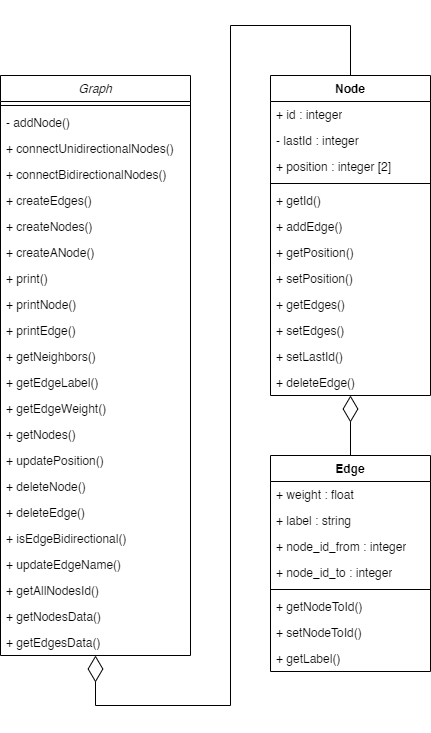

The diagram above was exported from draw.io. Its source (the exported page's mxGraphModel, read from the mxfile embedded in the PNG):
<mxGraphModel dx="1613" dy="734" grid="1" gridSize="10" guides="1" tooltips="1" connect="1" arrows="1" fold="1" page="1" pageScale="1" pageWidth="827" pageHeight="1169" math="0" shadow="0">
  <root>
    <mxCell id="WIyWlLk6GJQsqaUBKTNV-0" />
    <mxCell id="WIyWlLk6GJQsqaUBKTNV-1" parent="WIyWlLk6GJQsqaUBKTNV-0" />
    <mxCell id="zkfFHV4jXpPFQw0GAbJ--0" value="Graph" style="swimlane;fontStyle=2;align=center;verticalAlign=top;childLayout=stackLayout;horizontal=1;startSize=26;horizontalStack=0;resizeParent=1;resizeLast=0;collapsible=1;marginBottom=0;rounded=0;shadow=0;strokeWidth=1;" parent="WIyWlLk6GJQsqaUBKTNV-1" vertex="1">
      <mxGeometry x="50" y="170" width="190" height="580" as="geometry">
        <mxRectangle x="230" y="140" width="160" height="26" as="alternateBounds" />
      </mxGeometry>
    </mxCell>
    <mxCell id="zkfFHV4jXpPFQw0GAbJ--4" value="" style="line;html=1;strokeWidth=1;align=left;verticalAlign=middle;spacingTop=-1;spacingLeft=3;spacingRight=3;rotatable=0;labelPosition=right;points=[];portConstraint=eastwest;" parent="zkfFHV4jXpPFQw0GAbJ--0" vertex="1">
      <mxGeometry y="26" width="190" height="8" as="geometry" />
    </mxCell>
    <mxCell id="zkfFHV4jXpPFQw0GAbJ--5" value="- addNode()" style="text;align=left;verticalAlign=top;spacingLeft=4;spacingRight=4;overflow=hidden;rotatable=0;points=[[0,0.5],[1,0.5]];portConstraint=eastwest;" parent="zkfFHV4jXpPFQw0GAbJ--0" vertex="1">
      <mxGeometry y="34" width="190" height="26" as="geometry" />
    </mxCell>
    <mxCell id="Ev54dUCW_3ZABVGL5aVG-19" value="+ connectUnidirectionalNodes()&#10;" style="text;align=left;verticalAlign=top;spacingLeft=4;spacingRight=4;overflow=hidden;rotatable=0;points=[[0,0.5],[1,0.5]];portConstraint=eastwest;" vertex="1" parent="zkfFHV4jXpPFQw0GAbJ--0">
      <mxGeometry y="60" width="190" height="26" as="geometry" />
    </mxCell>
    <mxCell id="Ev54dUCW_3ZABVGL5aVG-20" value="+ connectBidirectionalNodes()&#10;" style="text;align=left;verticalAlign=top;spacingLeft=4;spacingRight=4;overflow=hidden;rotatable=0;points=[[0,0.5],[1,0.5]];portConstraint=eastwest;" vertex="1" parent="zkfFHV4jXpPFQw0GAbJ--0">
      <mxGeometry y="86" width="190" height="26" as="geometry" />
    </mxCell>
    <mxCell id="Ev54dUCW_3ZABVGL5aVG-21" value="+ createEdges()&#10;" style="text;align=left;verticalAlign=top;spacingLeft=4;spacingRight=4;overflow=hidden;rotatable=0;points=[[0,0.5],[1,0.5]];portConstraint=eastwest;" vertex="1" parent="zkfFHV4jXpPFQw0GAbJ--0">
      <mxGeometry y="112" width="190" height="26" as="geometry" />
    </mxCell>
    <mxCell id="Ev54dUCW_3ZABVGL5aVG-22" value="+ createNodes()&#10;" style="text;align=left;verticalAlign=top;spacingLeft=4;spacingRight=4;overflow=hidden;rotatable=0;points=[[0,0.5],[1,0.5]];portConstraint=eastwest;" vertex="1" parent="zkfFHV4jXpPFQw0GAbJ--0">
      <mxGeometry y="138" width="190" height="26" as="geometry" />
    </mxCell>
    <mxCell id="Ev54dUCW_3ZABVGL5aVG-23" value="+ createANode()&#10;" style="text;align=left;verticalAlign=top;spacingLeft=4;spacingRight=4;overflow=hidden;rotatable=0;points=[[0,0.5],[1,0.5]];portConstraint=eastwest;" vertex="1" parent="zkfFHV4jXpPFQw0GAbJ--0">
      <mxGeometry y="164" width="190" height="26" as="geometry" />
    </mxCell>
    <mxCell id="Ev54dUCW_3ZABVGL5aVG-24" value="+ print()&#10;" style="text;align=left;verticalAlign=top;spacingLeft=4;spacingRight=4;overflow=hidden;rotatable=0;points=[[0,0.5],[1,0.5]];portConstraint=eastwest;" vertex="1" parent="zkfFHV4jXpPFQw0GAbJ--0">
      <mxGeometry y="190" width="190" height="26" as="geometry" />
    </mxCell>
    <mxCell id="Ev54dUCW_3ZABVGL5aVG-26" value="+ printNode()&#10;" style="text;align=left;verticalAlign=top;spacingLeft=4;spacingRight=4;overflow=hidden;rotatable=0;points=[[0,0.5],[1,0.5]];portConstraint=eastwest;" vertex="1" parent="zkfFHV4jXpPFQw0GAbJ--0">
      <mxGeometry y="216" width="190" height="26" as="geometry" />
    </mxCell>
    <mxCell id="Ev54dUCW_3ZABVGL5aVG-27" value="+ printEdge()&#10;" style="text;align=left;verticalAlign=top;spacingLeft=4;spacingRight=4;overflow=hidden;rotatable=0;points=[[0,0.5],[1,0.5]];portConstraint=eastwest;" vertex="1" parent="zkfFHV4jXpPFQw0GAbJ--0">
      <mxGeometry y="242" width="190" height="26" as="geometry" />
    </mxCell>
    <mxCell id="Ev54dUCW_3ZABVGL5aVG-28" value="+ getNeighbors()&#10;" style="text;align=left;verticalAlign=top;spacingLeft=4;spacingRight=4;overflow=hidden;rotatable=0;points=[[0,0.5],[1,0.5]];portConstraint=eastwest;" vertex="1" parent="zkfFHV4jXpPFQw0GAbJ--0">
      <mxGeometry y="268" width="190" height="26" as="geometry" />
    </mxCell>
    <mxCell id="Ev54dUCW_3ZABVGL5aVG-29" value="+ getEdgeLabel()&#10;" style="text;align=left;verticalAlign=top;spacingLeft=4;spacingRight=4;overflow=hidden;rotatable=0;points=[[0,0.5],[1,0.5]];portConstraint=eastwest;" vertex="1" parent="zkfFHV4jXpPFQw0GAbJ--0">
      <mxGeometry y="294" width="190" height="26" as="geometry" />
    </mxCell>
    <mxCell id="Ev54dUCW_3ZABVGL5aVG-30" value="+ getEdgeWeight()&#10;" style="text;align=left;verticalAlign=top;spacingLeft=4;spacingRight=4;overflow=hidden;rotatable=0;points=[[0,0.5],[1,0.5]];portConstraint=eastwest;" vertex="1" parent="zkfFHV4jXpPFQw0GAbJ--0">
      <mxGeometry y="320" width="190" height="26" as="geometry" />
    </mxCell>
    <mxCell id="Ev54dUCW_3ZABVGL5aVG-31" value="+ getNodes()&#10;" style="text;align=left;verticalAlign=top;spacingLeft=4;spacingRight=4;overflow=hidden;rotatable=0;points=[[0,0.5],[1,0.5]];portConstraint=eastwest;" vertex="1" parent="zkfFHV4jXpPFQw0GAbJ--0">
      <mxGeometry y="346" width="190" height="26" as="geometry" />
    </mxCell>
    <mxCell id="Ev54dUCW_3ZABVGL5aVG-32" value="+ updatePosition()&#10;" style="text;align=left;verticalAlign=top;spacingLeft=4;spacingRight=4;overflow=hidden;rotatable=0;points=[[0,0.5],[1,0.5]];portConstraint=eastwest;" vertex="1" parent="zkfFHV4jXpPFQw0GAbJ--0">
      <mxGeometry y="372" width="190" height="26" as="geometry" />
    </mxCell>
    <mxCell id="Ev54dUCW_3ZABVGL5aVG-33" value="+ deleteNode()&#10;" style="text;align=left;verticalAlign=top;spacingLeft=4;spacingRight=4;overflow=hidden;rotatable=0;points=[[0,0.5],[1,0.5]];portConstraint=eastwest;" vertex="1" parent="zkfFHV4jXpPFQw0GAbJ--0">
      <mxGeometry y="398" width="190" height="26" as="geometry" />
    </mxCell>
    <mxCell id="Ev54dUCW_3ZABVGL5aVG-34" value="+ deleteEdge()&#10;" style="text;align=left;verticalAlign=top;spacingLeft=4;spacingRight=4;overflow=hidden;rotatable=0;points=[[0,0.5],[1,0.5]];portConstraint=eastwest;" vertex="1" parent="zkfFHV4jXpPFQw0GAbJ--0">
      <mxGeometry y="424" width="190" height="26" as="geometry" />
    </mxCell>
    <mxCell id="Ev54dUCW_3ZABVGL5aVG-35" value="+ isEdgeBidirectional()&#10;" style="text;align=left;verticalAlign=top;spacingLeft=4;spacingRight=4;overflow=hidden;rotatable=0;points=[[0,0.5],[1,0.5]];portConstraint=eastwest;" vertex="1" parent="zkfFHV4jXpPFQw0GAbJ--0">
      <mxGeometry y="450" width="190" height="26" as="geometry" />
    </mxCell>
    <mxCell id="Ev54dUCW_3ZABVGL5aVG-36" value="+ updateEdgeName()&#10;" style="text;align=left;verticalAlign=top;spacingLeft=4;spacingRight=4;overflow=hidden;rotatable=0;points=[[0,0.5],[1,0.5]];portConstraint=eastwest;" vertex="1" parent="zkfFHV4jXpPFQw0GAbJ--0">
      <mxGeometry y="476" width="190" height="26" as="geometry" />
    </mxCell>
    <mxCell id="Ev54dUCW_3ZABVGL5aVG-37" value="+ getAllNodesId()&#10;" style="text;align=left;verticalAlign=top;spacingLeft=4;spacingRight=4;overflow=hidden;rotatable=0;points=[[0,0.5],[1,0.5]];portConstraint=eastwest;" vertex="1" parent="zkfFHV4jXpPFQw0GAbJ--0">
      <mxGeometry y="502" width="190" height="26" as="geometry" />
    </mxCell>
    <mxCell id="Ev54dUCW_3ZABVGL5aVG-38" value="+ getNodesData()&#10;" style="text;align=left;verticalAlign=top;spacingLeft=4;spacingRight=4;overflow=hidden;rotatable=0;points=[[0,0.5],[1,0.5]];portConstraint=eastwest;" vertex="1" parent="zkfFHV4jXpPFQw0GAbJ--0">
      <mxGeometry y="528" width="190" height="26" as="geometry" />
    </mxCell>
    <mxCell id="Ev54dUCW_3ZABVGL5aVG-39" value="+ getEdgesData()&#10;" style="text;align=left;verticalAlign=top;spacingLeft=4;spacingRight=4;overflow=hidden;rotatable=0;points=[[0,0.5],[1,0.5]];portConstraint=eastwest;" vertex="1" parent="zkfFHV4jXpPFQw0GAbJ--0">
      <mxGeometry y="554" width="190" height="26" as="geometry" />
    </mxCell>
    <mxCell id="Ev54dUCW_3ZABVGL5aVG-1" value="" style="endArrow=diamondThin;endFill=0;endSize=24;html=1;rounded=0;entryX=0.5;entryY=1;entryDx=0;entryDy=0;exitX=0.5;exitY=0;exitDx=0;exitDy=0;" edge="1" parent="WIyWlLk6GJQsqaUBKTNV-1" source="Ev54dUCW_3ZABVGL5aVG-2" target="zkfFHV4jXpPFQw0GAbJ--0">
      <mxGeometry width="160" relative="1" as="geometry">
        <mxPoint x="300" y="330" as="sourcePoint" />
        <mxPoint x="440" y="410" as="targetPoint" />
        <Array as="points">
          <mxPoint x="400" y="120" />
          <mxPoint x="280" y="120" />
          <mxPoint x="280" y="800" />
          <mxPoint x="145" y="800" />
        </Array>
      </mxGeometry>
    </mxCell>
    <mxCell id="Ev54dUCW_3ZABVGL5aVG-2" value="Node" style="swimlane;fontStyle=1;align=center;verticalAlign=top;childLayout=stackLayout;horizontal=1;startSize=26;horizontalStack=0;resizeParent=1;resizeParentMax=0;resizeLast=0;collapsible=1;marginBottom=0;whiteSpace=wrap;html=1;" vertex="1" parent="WIyWlLk6GJQsqaUBKTNV-1">
      <mxGeometry x="320" y="170" width="160" height="320" as="geometry">
        <mxRectangle x="220" y="330" width="70" height="30" as="alternateBounds" />
      </mxGeometry>
    </mxCell>
    <mxCell id="Ev54dUCW_3ZABVGL5aVG-3" value="+ id : integer" style="text;strokeColor=none;fillColor=none;align=left;verticalAlign=top;spacingLeft=4;spacingRight=4;overflow=hidden;rotatable=0;points=[[0,0.5],[1,0.5]];portConstraint=eastwest;whiteSpace=wrap;html=1;" vertex="1" parent="Ev54dUCW_3ZABVGL5aVG-2">
      <mxGeometry y="26" width="160" height="26" as="geometry" />
    </mxCell>
    <mxCell id="Ev54dUCW_3ZABVGL5aVG-44" value="- lastId : integer" style="text;strokeColor=none;fillColor=none;align=left;verticalAlign=top;spacingLeft=4;spacingRight=4;overflow=hidden;rotatable=0;points=[[0,0.5],[1,0.5]];portConstraint=eastwest;whiteSpace=wrap;html=1;" vertex="1" parent="Ev54dUCW_3ZABVGL5aVG-2">
      <mxGeometry y="52" width="160" height="26" as="geometry" />
    </mxCell>
    <mxCell id="Ev54dUCW_3ZABVGL5aVG-7" value="+ position : integer [2]" style="text;strokeColor=none;fillColor=none;align=left;verticalAlign=top;spacingLeft=4;spacingRight=4;overflow=hidden;rotatable=0;points=[[0,0.5],[1,0.5]];portConstraint=eastwest;whiteSpace=wrap;html=1;" vertex="1" parent="Ev54dUCW_3ZABVGL5aVG-2">
      <mxGeometry y="78" width="160" height="26" as="geometry" />
    </mxCell>
    <mxCell id="Ev54dUCW_3ZABVGL5aVG-4" value="" style="line;strokeWidth=1;fillColor=none;align=left;verticalAlign=middle;spacingTop=-1;spacingLeft=3;spacingRight=3;rotatable=0;labelPosition=right;points=[];portConstraint=eastwest;strokeColor=inherit;" vertex="1" parent="Ev54dUCW_3ZABVGL5aVG-2">
      <mxGeometry y="104" width="160" height="8" as="geometry" />
    </mxCell>
    <mxCell id="Ev54dUCW_3ZABVGL5aVG-15" value="+ getId()" style="text;strokeColor=none;fillColor=none;align=left;verticalAlign=top;spacingLeft=4;spacingRight=4;overflow=hidden;rotatable=0;points=[[0,0.5],[1,0.5]];portConstraint=eastwest;whiteSpace=wrap;html=1;" vertex="1" parent="Ev54dUCW_3ZABVGL5aVG-2">
      <mxGeometry y="112" width="160" height="26" as="geometry" />
    </mxCell>
    <mxCell id="Ev54dUCW_3ZABVGL5aVG-40" value="+ addEdge()" style="text;strokeColor=none;fillColor=none;align=left;verticalAlign=top;spacingLeft=4;spacingRight=4;overflow=hidden;rotatable=0;points=[[0,0.5],[1,0.5]];portConstraint=eastwest;whiteSpace=wrap;html=1;" vertex="1" parent="Ev54dUCW_3ZABVGL5aVG-2">
      <mxGeometry y="138" width="160" height="26" as="geometry" />
    </mxCell>
    <mxCell id="Ev54dUCW_3ZABVGL5aVG-41" value="+ getPosition()" style="text;strokeColor=none;fillColor=none;align=left;verticalAlign=top;spacingLeft=4;spacingRight=4;overflow=hidden;rotatable=0;points=[[0,0.5],[1,0.5]];portConstraint=eastwest;whiteSpace=wrap;html=1;" vertex="1" parent="Ev54dUCW_3ZABVGL5aVG-2">
      <mxGeometry y="164" width="160" height="26" as="geometry" />
    </mxCell>
    <mxCell id="Ev54dUCW_3ZABVGL5aVG-45" value="+ setPosition()" style="text;strokeColor=none;fillColor=none;align=left;verticalAlign=top;spacingLeft=4;spacingRight=4;overflow=hidden;rotatable=0;points=[[0,0.5],[1,0.5]];portConstraint=eastwest;whiteSpace=wrap;html=1;" vertex="1" parent="Ev54dUCW_3ZABVGL5aVG-2">
      <mxGeometry y="190" width="160" height="26" as="geometry" />
    </mxCell>
    <mxCell id="Ev54dUCW_3ZABVGL5aVG-46" value="+ getEdges()" style="text;strokeColor=none;fillColor=none;align=left;verticalAlign=top;spacingLeft=4;spacingRight=4;overflow=hidden;rotatable=0;points=[[0,0.5],[1,0.5]];portConstraint=eastwest;whiteSpace=wrap;html=1;" vertex="1" parent="Ev54dUCW_3ZABVGL5aVG-2">
      <mxGeometry y="216" width="160" height="26" as="geometry" />
    </mxCell>
    <mxCell id="Ev54dUCW_3ZABVGL5aVG-47" value="+ setEdges()" style="text;strokeColor=none;fillColor=none;align=left;verticalAlign=top;spacingLeft=4;spacingRight=4;overflow=hidden;rotatable=0;points=[[0,0.5],[1,0.5]];portConstraint=eastwest;whiteSpace=wrap;html=1;" vertex="1" parent="Ev54dUCW_3ZABVGL5aVG-2">
      <mxGeometry y="242" width="160" height="26" as="geometry" />
    </mxCell>
    <mxCell id="Ev54dUCW_3ZABVGL5aVG-48" value="+ setLastId()" style="text;strokeColor=none;fillColor=none;align=left;verticalAlign=top;spacingLeft=4;spacingRight=4;overflow=hidden;rotatable=0;points=[[0,0.5],[1,0.5]];portConstraint=eastwest;whiteSpace=wrap;html=1;" vertex="1" parent="Ev54dUCW_3ZABVGL5aVG-2">
      <mxGeometry y="268" width="160" height="26" as="geometry" />
    </mxCell>
    <mxCell id="Ev54dUCW_3ZABVGL5aVG-49" value="+ deleteEdge()" style="text;strokeColor=none;fillColor=none;align=left;verticalAlign=top;spacingLeft=4;spacingRight=4;overflow=hidden;rotatable=0;points=[[0,0.5],[1,0.5]];portConstraint=eastwest;whiteSpace=wrap;html=1;" vertex="1" parent="Ev54dUCW_3ZABVGL5aVG-2">
      <mxGeometry y="294" width="160" height="26" as="geometry" />
    </mxCell>
    <mxCell id="Ev54dUCW_3ZABVGL5aVG-8" value="Edge" style="swimlane;fontStyle=1;align=center;verticalAlign=top;childLayout=stackLayout;horizontal=1;startSize=26;horizontalStack=0;resizeParent=1;resizeParentMax=0;resizeLast=0;collapsible=1;marginBottom=0;whiteSpace=wrap;html=1;" vertex="1" parent="WIyWlLk6GJQsqaUBKTNV-1">
      <mxGeometry x="320" y="550" width="160" height="216" as="geometry" />
    </mxCell>
    <mxCell id="Ev54dUCW_3ZABVGL5aVG-9" value="+ weight : float" style="text;strokeColor=none;fillColor=none;align=left;verticalAlign=top;spacingLeft=4;spacingRight=4;overflow=hidden;rotatable=0;points=[[0,0.5],[1,0.5]];portConstraint=eastwest;whiteSpace=wrap;html=1;" vertex="1" parent="Ev54dUCW_3ZABVGL5aVG-8">
      <mxGeometry y="26" width="160" height="26" as="geometry" />
    </mxCell>
    <mxCell id="Ev54dUCW_3ZABVGL5aVG-16" value="+ label : string" style="text;strokeColor=none;fillColor=none;align=left;verticalAlign=top;spacingLeft=4;spacingRight=4;overflow=hidden;rotatable=0;points=[[0,0.5],[1,0.5]];portConstraint=eastwest;whiteSpace=wrap;html=1;" vertex="1" parent="Ev54dUCW_3ZABVGL5aVG-8">
      <mxGeometry y="52" width="160" height="26" as="geometry" />
    </mxCell>
    <mxCell id="Ev54dUCW_3ZABVGL5aVG-17" value="+ node_id_from : integer" style="text;strokeColor=none;fillColor=none;align=left;verticalAlign=top;spacingLeft=4;spacingRight=4;overflow=hidden;rotatable=0;points=[[0,0.5],[1,0.5]];portConstraint=eastwest;whiteSpace=wrap;html=1;" vertex="1" parent="Ev54dUCW_3ZABVGL5aVG-8">
      <mxGeometry y="78" width="160" height="26" as="geometry" />
    </mxCell>
    <mxCell id="Ev54dUCW_3ZABVGL5aVG-18" value="+ node_id_to : integer" style="text;strokeColor=none;fillColor=none;align=left;verticalAlign=top;spacingLeft=4;spacingRight=4;overflow=hidden;rotatable=0;points=[[0,0.5],[1,0.5]];portConstraint=eastwest;whiteSpace=wrap;html=1;" vertex="1" parent="Ev54dUCW_3ZABVGL5aVG-8">
      <mxGeometry y="104" width="160" height="26" as="geometry" />
    </mxCell>
    <mxCell id="Ev54dUCW_3ZABVGL5aVG-10" value="" style="line;strokeWidth=1;fillColor=none;align=left;verticalAlign=middle;spacingTop=-1;spacingLeft=3;spacingRight=3;rotatable=0;labelPosition=right;points=[];portConstraint=eastwest;strokeColor=inherit;" vertex="1" parent="Ev54dUCW_3ZABVGL5aVG-8">
      <mxGeometry y="130" width="160" height="8" as="geometry" />
    </mxCell>
    <mxCell id="Ev54dUCW_3ZABVGL5aVG-11" value="+ getNodeToId()" style="text;strokeColor=none;fillColor=none;align=left;verticalAlign=top;spacingLeft=4;spacingRight=4;overflow=hidden;rotatable=0;points=[[0,0.5],[1,0.5]];portConstraint=eastwest;whiteSpace=wrap;html=1;" vertex="1" parent="Ev54dUCW_3ZABVGL5aVG-8">
      <mxGeometry y="138" width="160" height="26" as="geometry" />
    </mxCell>
    <mxCell id="Ev54dUCW_3ZABVGL5aVG-50" value="+ setNodeToId()" style="text;strokeColor=none;fillColor=none;align=left;verticalAlign=top;spacingLeft=4;spacingRight=4;overflow=hidden;rotatable=0;points=[[0,0.5],[1,0.5]];portConstraint=eastwest;whiteSpace=wrap;html=1;" vertex="1" parent="Ev54dUCW_3ZABVGL5aVG-8">
      <mxGeometry y="164" width="160" height="26" as="geometry" />
    </mxCell>
    <mxCell id="Ev54dUCW_3ZABVGL5aVG-51" value="+ getLabel()" style="text;strokeColor=none;fillColor=none;align=left;verticalAlign=top;spacingLeft=4;spacingRight=4;overflow=hidden;rotatable=0;points=[[0,0.5],[1,0.5]];portConstraint=eastwest;whiteSpace=wrap;html=1;" vertex="1" parent="Ev54dUCW_3ZABVGL5aVG-8">
      <mxGeometry y="190" width="160" height="26" as="geometry" />
    </mxCell>
    <mxCell id="Ev54dUCW_3ZABVGL5aVG-13" value="" style="endArrow=diamondThin;endFill=0;endSize=24;html=1;rounded=0;exitX=0.5;exitY=0;exitDx=0;exitDy=0;entryX=0.5;entryY=1;entryDx=0;entryDy=0;" edge="1" parent="WIyWlLk6GJQsqaUBKTNV-1" source="Ev54dUCW_3ZABVGL5aVG-8" target="Ev54dUCW_3ZABVGL5aVG-2">
      <mxGeometry width="160" relative="1" as="geometry">
        <mxPoint x="290" y="460" as="sourcePoint" />
        <mxPoint x="330" y="470" as="targetPoint" />
      </mxGeometry>
    </mxCell>
  </root>
</mxGraphModel>